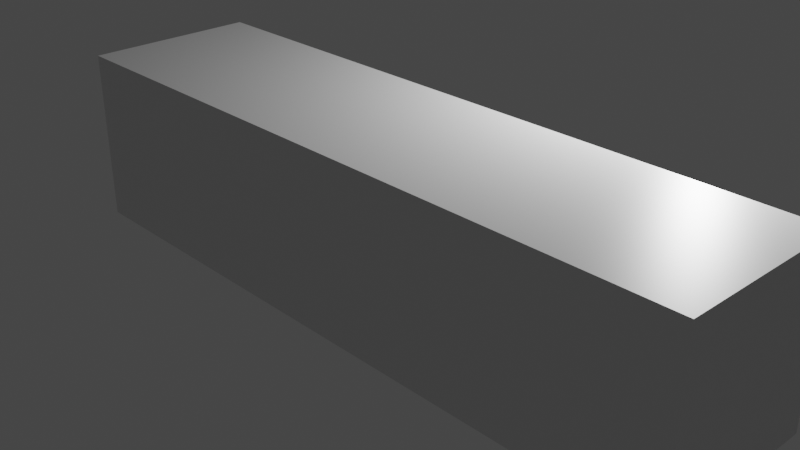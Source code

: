 # Source: animation.blend  (saved by Blender 2.93.21; exported with 4.5.12 LTS)
import bpy
from mathutils import Matrix  # noqa: F401  (used for matrix-valued properties, if any)

bpy.ops.wm.read_factory_settings(use_empty=True)
scene = bpy.context.scene
scene.name = 'Scene'

# ---- collections
col_collection = bpy.data.collections.new('Collection'); scene.collection.children.link(col_collection)

# ---- materials (node trees are filled in below, after node groups)
mat_material = bpy.data.materials.new('Material')
mat_material.alpha_threshold = 0.0
mat_material.use_transparent_shadow = False
mat_material.line_color = (0.0, 0.0, 0.0, 1.0)

# ---- material node trees
mat_material.use_nodes = True; mat_material.node_tree.nodes.clear()
_N = mat_material.node_tree.nodes; _L = mat_material.node_tree.links
n0 = _N.new('ShaderNodeOutputMaterial'); n0.name = 'Material Output'; n0.location = (300, 300)
n1 = _N.new('ShaderNodeBsdfPrincipled'); n1.name = 'Principled BSDF'; n1.location = (10, 300)
n1.distribution = 'GGX'
n1.subsurface_method = 'BURLEY'
n1.inputs[2].default_value = 0.4
n1.inputs[3].default_value = 1.45
n1.inputs[27].default_value = (0.0, 0.0, 0.0, 1.0)
n1.inputs[28].default_value = 1.0
_L.new(n1.outputs[0], n0.inputs[0])
n0.is_active_output = True

# ---- world
world_world = bpy.data.worlds.new('World'); scene.world = world_world
world_world.use_nodes = True; world_world.node_tree.nodes.clear()
_N = world_world.node_tree.nodes; _L = world_world.node_tree.links
n0 = _N.new('ShaderNodeOutputWorld'); n0.name = 'World Output'; n0.location = (300, 300)
n1 = _N.new('ShaderNodeBackground'); n1.name = 'Background'; n1.location = (10, 300)
n1.inputs[0].default_value = (0.05088, 0.05088, 0.05088, 1.0)
_L.new(n1.outputs[0], n0.inputs[0])
n0.is_active_output = True
world_world.color = (0.05088, 0.05088, 0.05088)
world_world.use_sun_shadow = False
world_world.sun_shadow_jitter_overblur = 0.0

# ---- cameras
cam_camera = bpy.data.cameras.new('Camera')
cam_camera.clip_end = 100.0
cam_camera.ortho_scale = 7.314

# ---- lights
light_light = bpy.data.lights.new('Light', 'POINT')
light_light.transmission_factor = 0.0
light_light.energy = 1000.0
light_light.shadow_soft_size = 0.1
light_light.shadow_maximum_resolution = 0.006
light_light.use_absolute_resolution = True

# ---- meshes
me_cube = bpy.data.meshes.new('Cube')
me_cube.from_pydata([(1.0, 1.0, 1.0), (1.0, 1.0, -1.0), (1.0, -1.0, 1.0), (1.0, -1.0, -1.0), (-1.0, 1.0, 1.0), (-1.0, 1.0, -1.0), (-1.0, -1.0, 1.0), (-1.0, -1.0, -1.0)], [], [(0, 4, 6, 2), (3, 2, 6, 7), (7, 6, 4, 5), (5, 1, 3, 7), (1, 0, 2, 3), (5, 4, 0, 1)])
_uv = me_cube.uv_layers.new(name='UVMap')
_uv.uv.foreach_set('vector', [0.625, 0.5, 0.875, 0.5, 0.875, 0.75, 0.625, 0.75, 0.375, 0.75, 0.625, 0.75, 0.625, 1.0, 0.375, 1.0, 0.375, 0.0, 0.625, 0.0, 0.625, 0.25, 0.375, 0.25, 0.125, 0.5, 0.375, 0.5, 0.375, 0.75, 0.125, 0.75, 0.375, 0.5, 0.625, 0.5, 0.625, 0.75, 0.375, 0.75, 0.375, 0.25, 0.625, 0.25, 0.625, 0.5, 0.375, 0.5])
me_cube.materials.append(mat_material)
me_cube.use_remesh_preserve_volume = False
me_cube.use_remesh_preserve_attributes = False
me_cube.use_mirror_vertex_groups = False
me_cube.update()

# ---- objects
ob_cube = bpy.data.objects.new('Cube', me_cube)
ob_light = bpy.data.objects.new('Light', light_light)
ob_camera = bpy.data.objects.new('Camera', cam_camera)

# ---- transforms, parenting, visibility, modifiers, constraints
ob_cube.location = (0.0, 0.0, 0.0)
ob_cube.scale = (4.0, 1.0, 1.0)
ob_cube.lock_rotations_4d = False
ob_cube.empty_display_type = 'ARROWS'
ob_cube.lineart.crease_threshold = 0.0
ob_light.location = (1.478, 3.205, 2.28)
ob_light.rotation_euler = (0.6503, 0.05522, 1.866)
ob_light.lock_rotations_4d = False
ob_light.empty_display_type = 'ARROWS'
ob_light.color = (0.0, 0.0, 0.0, 0.0)
ob_light.lineart.crease_threshold = 0.0
ob_camera.location = (7.359, -6.926, 4.958)
ob_camera.rotation_euler = (1.109, 0.0, 0.8149)
ob_camera.lock_rotations_4d = False
ob_camera.empty_display_type = 'ARROWS'
ob_camera.color = (0.0, 0.0, 0.0, 0.0)
ob_camera.display_type = 'WIRE'
ob_camera.lineart.crease_threshold = 0.0

# ---- collection membership
col_collection.objects.link(ob_cube)
col_collection.objects.link(ob_light)
col_collection.objects.link(ob_camera)

# ---- scene / render settings (as saved in the file)
scene.camera = ob_camera
scene.frame_start = 1; scene.frame_end = 250; scene.frame_set(50)
scene.render.engine = 'BLENDER_EEVEE_NEXT'
scene.cycles.use_denoising = False
scene.cycles.samples = 128
scene.cycles.sampling_pattern = 'TABULATED_SOBOL'
scene.cycles.use_adaptive_sampling = False
scene.cycles.use_light_tree = False
scene.view_settings.view_transform = 'Filmic'
bpy.context.view_layer.update()
